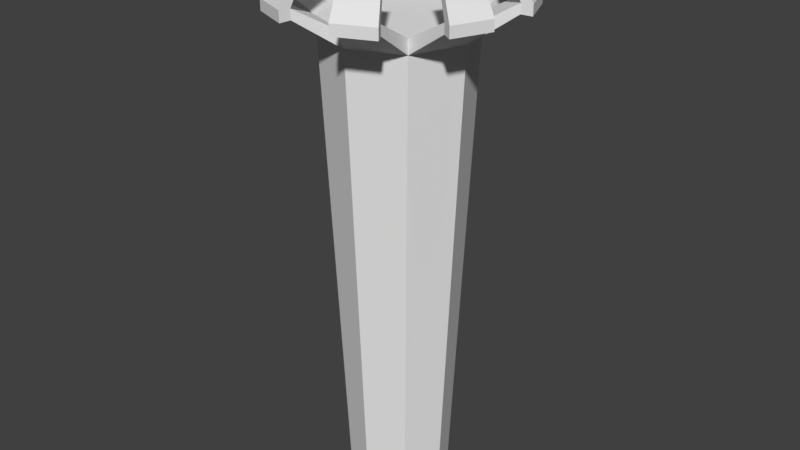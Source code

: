 # Source: FuelContainerGripEdition.blend  (saved by Blender 2.77.0; exported with 4.5.12 LTS)
import bpy
from mathutils import Matrix  # noqa: F401  (used for matrix-valued properties, if any)

bpy.ops.wm.read_factory_settings(use_empty=True)
scene = bpy.context.scene
scene.name = 'Scene'

# ---- collections
col_collection_1 = bpy.data.collections.new('Collection 1'); scene.collection.children.link(col_collection_1)

# ---- materials (node trees are filled in below, after node groups)
mat_material = bpy.data.materials.new('Material')
mat_material.alpha_threshold = 0.0
mat_material.use_transparent_shadow = False
mat_material.roughness = 0.5

# ---- material node trees

# ---- world
world_world = bpy.data.worlds.new('World'); scene.world = world_world
world_world.color = (0.05088, 0.05088, 0.05088)
world_world.use_sun_shadow = False
world_world.sun_shadow_jitter_overblur = 0.0
world_world.cycles.sampling_method = 'MANUAL'

# ---- meshes
me_cylinder_002 = bpy.data.meshes.new('Cylinder.002')
me_cylinder_002.from_pydata([(-1.341e-08, 0.525, -2.5), (0.0, 0.75, 2.5), (0.3712, 0.3712, -2.5), (0.5303, 0.5303, 2.5), (0.525, -2.071e-08, -2.5), (0.75, -3.278e-08, 2.5), (0.3712, -0.3712, -2.5), (0.5303, -0.5303, 2.5), (-5.931e-08, -0.525, -2.5), (-6.557e-08, -0.75, 2.5), (-0.3712, -0.3712, -2.5), (-0.525, 8.496e-09, -2.5), (-0.75, 8.944e-09, 2.5), (-0.3712, 0.3712, -2.5), (-0.5303, 0.5303, 2.5), (0.0, 0.75, 2.35), (0.5303, 0.5303, 2.35), (0.75, -3.278e-08, 2.35), (0.5303, -0.5303, 2.35), (-6.557e-08, -0.75, 2.35), (-0.75, 8.944e-09, 2.35), (-0.5303, 0.5303, 2.35), (-0.5303, -0.5303, 2.5), (-0.5303, -0.5303, 2.35), (-1.113, -0.2545, 2.737), (-0.9669, -0.6071, 2.737), (-0.9669, -0.6071, 2.637), (-1.113, -0.2545, 2.637), (-0.6071, -0.9669, 2.737), (-0.2545, -1.113, 2.737), (-0.2545, -1.113, 2.637), (-0.6071, -0.9669, 2.637), (0.2545, -1.113, 2.737), (0.6071, -0.9669, 2.737), (0.6071, -0.9669, 2.637), (0.2545, -1.113, 2.637), (0.9669, -0.6071, 2.737), (1.113, -0.2545, 2.737), (1.113, -0.2545, 2.637), (0.9669, -0.6071, 2.637), (1.113, 0.2545, 2.737), (0.9669, 0.6071, 2.737), (0.9669, 0.6071, 2.637), (1.113, 0.2545, 2.637), (0.6071, 0.9669, 2.737), (0.2545, 1.113, 2.737), (0.2545, 1.113, 2.637), (0.6071, 0.9669, 2.637), (-0.2545, 1.113, 2.637), (-0.2545, 1.113, 2.737), (-0.6071, 0.9669, 2.737), (-0.6071, 0.9669, 2.637), (-0.9669, 0.6071, 2.737), (-1.113, 0.2545, 2.737), (-1.113, 0.2545, 2.637), (-0.9669, 0.6071, 2.637), (-1.224, -0.2799, 2.742), (-1.064, -0.6678, 2.742), (-1.064, -0.6678, 2.632), (-1.224, -0.2799, 2.632), (-0.6678, -1.064, 2.742), (-0.2799, -1.224, 2.742), (-0.2799, -1.224, 2.632), (-0.6678, -1.064, 2.632), (0.2799, -1.224, 2.742), (0.6678, -1.064, 2.742), (0.6678, -1.064, 2.632), (0.2799, -1.224, 2.632), (1.064, -0.6678, 2.742), (1.224, -0.2799, 2.742), (1.224, -0.2799, 2.632), (1.064, -0.6678, 2.632), (1.224, 0.2799, 2.742), (1.064, 0.6678, 2.742), (1.064, 0.6678, 2.632), (1.224, 0.2799, 2.632), (0.6678, 1.064, 2.742), (0.2799, 1.224, 2.742), (0.2799, 1.224, 2.632), (0.6678, 1.064, 2.632), (-0.2799, 1.224, 2.632), (-0.2799, 1.224, 2.742), (-0.6678, 1.064, 2.742), (-0.6678, 1.064, 2.632), (-1.064, 0.6678, 2.742), (-1.224, 0.2799, 2.742), (-1.224, 0.2799, 2.632), (-1.064, 0.6678, 2.632), (-0.8614, -0.1969, 3.238), (-0.7484, -0.4699, 3.238), (-0.4699, -0.7484, 3.238), (-0.1969, -0.8614, 3.238), (0.1969, -0.8614, 3.238), (0.4699, -0.7484, 3.238), (0.7484, -0.4699, 3.238), (0.8614, -0.1969, 3.238), (0.8614, 0.1969, 3.238), (0.7484, 0.4699, 3.238), (0.4699, 0.7484, 3.238), (0.1969, 0.8614, 3.238), (-0.1969, 0.8614, 3.238), (-0.4699, 0.7484, 3.238), (-0.7484, 0.4699, 3.238), (-0.8614, 0.1969, 3.238), (-0.9476, -0.2166, 3.242), (-0.8232, -0.5169, 3.242), (-0.5169, -0.8232, 3.242), (-0.2166, -0.9476, 3.242), (0.2166, -0.9476, 3.242), (0.5169, -0.8232, 3.242), (0.8232, -0.5169, 3.242), (0.9476, -0.2166, 3.242), (0.9476, 0.2166, 3.242), (0.8232, 0.5169, 3.242), (0.5169, 0.8232, 3.242), (0.2166, 0.9476, 3.242), (-0.2166, 0.9476, 3.242), (-0.5169, 0.8232, 3.242), (-0.8232, 0.5169, 3.242), (-0.9476, 0.2166, 3.242)], [], [(3, 16, 47, 44), (3, 5, 40, 41), (7, 18, 39, 36), (7, 9, 32, 33), (22, 23, 31, 28), (3, 1, 14, 12, 22, 9, 7, 5), (21, 20, 54, 55), (21, 14, 50, 51), (0, 2, 4, 6, 8, 10, 11, 13), (13, 21, 15, 0), (11, 20, 21, 13), (10, 23, 20, 11), (8, 19, 23, 10), (6, 18, 19, 8), (4, 17, 18, 6), (2, 16, 17, 4), (0, 15, 16, 2), (12, 20, 27, 24), (52, 84, 118, 102), (22, 12, 24, 25), (20, 23, 26, 27), (23, 22, 25, 26), (28, 31, 63, 60), (9, 22, 28, 29), (19, 9, 29, 30), (23, 19, 30, 31), (51, 50, 82, 83), (18, 7, 33, 34), (19, 18, 34, 35), (9, 19, 35, 32), (30, 29, 61, 62), (5, 7, 36, 37), (17, 5, 37, 38), (18, 17, 38, 39), (37, 36, 94, 95), (17, 16, 42, 43), (16, 3, 41, 42), (5, 17, 43, 40), (43, 42, 74, 75), (1, 3, 44, 45), (16, 15, 46, 47), (15, 1, 45, 46), (56, 57, 105, 104), (14, 1, 49, 50), (15, 21, 51, 48), (1, 15, 48, 49), (49, 48, 80, 81), (12, 14, 52, 53), (14, 21, 55, 52), (20, 12, 53, 54), (58, 57, 56, 59), (62, 61, 60, 63), (66, 65, 64, 67), (70, 69, 68, 71), (74, 73, 72, 75), (78, 77, 76, 79), (83, 82, 81, 80), (86, 85, 84, 87), (48, 51, 83, 80), (31, 30, 62, 63), (38, 37, 69, 70), (36, 39, 71, 68), (68, 69, 111, 110), (50, 49, 100, 101), (39, 38, 70, 71), (46, 45, 77, 78), (26, 25, 57, 58), (44, 47, 79, 76), (24, 27, 59, 56), (81, 82, 117, 116), (82, 50, 101, 117), (47, 46, 78, 79), (27, 26, 58, 59), (54, 53, 85, 86), (34, 33, 65, 66), (52, 55, 87, 84), (32, 35, 67, 64), (29, 28, 90, 91), (55, 54, 86, 87), (35, 34, 66, 67), (42, 41, 73, 74), (40, 43, 75, 72), (95, 94, 110, 111), (101, 100, 116, 117), (91, 90, 106, 107), (99, 98, 114, 115), (89, 88, 104, 105), (103, 102, 118, 119), (93, 92, 108, 109), (97, 96, 112, 113), (84, 85, 119, 118), (85, 53, 103, 119), (36, 68, 110, 94), (32, 64, 108, 92), (72, 73, 113, 112), (69, 37, 95, 111), (45, 44, 98, 99), (25, 24, 88, 89), (65, 33, 93, 109), (60, 61, 107, 106), (53, 52, 102, 103), (33, 32, 92, 93), (44, 76, 114, 98), (49, 81, 116, 100), (76, 77, 115, 114), (77, 45, 99, 115), (28, 60, 106, 90), (24, 56, 104, 88), (64, 65, 109, 108), (61, 29, 91, 107), (41, 40, 96, 97), (40, 72, 112, 96), (57, 25, 89, 105), (73, 41, 97, 113)])
_uv = me_cylinder_002.uv_layers.new(name='UVMap')
_uv.uv.foreach_set('vector', [0.1783, 0.907, 0.1978, 0.8922, 0.1978, 0.9685, 0.1848, 0.9783, 0.8125, 0.2283, 0.8125, 0.1355, 0.8832, 0.151, 0.8832, 0.2127, 0.8635, 0.7197, 0.883, 0.705, 0.883, 0.7812, 0.87, 0.791, 0.7461, 0.06992, 0.6523, 0.06992, 0.668, 1.926e-08, 0.7304, 0.0, 0.8635, 0.6337, 0.883, 0.6189, 0.883, 0.6951, 0.87, 0.705, 0.8125, 0.2283, 0.7461, 0.2938, 0.6523, 0.2938, 0.5859, 0.2283, 0.5859, 0.1355, 0.6523, 0.06992, 0.7461, 0.06992, 0.8125, 0.1355, 0.08916, 0.7837, 0.08916, 0.8765, 0.0184, 0.8609, 0.0184, 0.7992, 0.863, 0.3638, 0.8687, 0.3873, 0.8091, 0.441, 0.8053, 0.4253, 0.5934, 0.5205, 0.547, 0.4746, 0.547, 0.4097, 0.5934, 0.3638, 0.6591, 0.3638, 0.7056, 0.4097, 0.7056, 0.4746, 0.6591, 0.5205, 0.8973, 0.7837, 0.8832, 0.0, 0.9771, 3.852e-08, 0.963, 0.7837, 0.4668, 0.7837, 0.4806, 0.0, 0.547, 2.396e-05, 0.5132, 0.7837, 0.4011, 0.7837, 0.3868, 2.404e-05, 0.4806, 0.0, 0.4668, 0.7837, 0.1461, 0.7837, 0.1602, 0.0, 0.2266, 4.095e-05, 0.1926, 0.7837, 0.08044, 0.7837, 0.06636, 0.0, 0.1602, 0.0, 0.1461, 0.7837, 0.03399, 0.7837, 0.0, 4.087e-05, 0.06636, 0.0, 0.08044, 0.7837, 0.3068, 0.7837, 0.2929, 0.0, 0.3868, 2.396e-05, 0.3725, 0.7837, 0.2604, 0.7837, 0.2266, 2.396e-05, 0.2929, 0.0, 0.3068, 0.7837, 0.7949, 0.647, 0.7891, 0.6706, 0.7314, 0.609, 0.7352, 0.5934, 0.9917, 0.08759, 0.9771, 0.09181, 0.9858, 0.003267, 0.9971, 0.0, 0.4057, 0.8765, 0.4057, 0.9692, 0.335, 0.9537, 0.335, 0.892, 0.7133, 0.9134, 0.7133, 0.8207, 0.784, 0.8362, 0.784, 0.8979, 0.6253, 0.5205, 0.6301, 0.5443, 0.5684, 0.5956, 0.5652, 0.5798, 0.4719, 0.964, 0.4773, 0.9792, 0.4632, 0.985, 0.4572, 0.9683, 0.6523, 0.06992, 0.5859, 0.1355, 0.547, 0.07508, 0.5911, 0.03147, 0.9771, 0.1946, 0.9965, 0.2094, 0.99, 0.2806, 0.9771, 0.2708, 0.8916, 0.8207, 0.8916, 0.9134, 0.8209, 0.8979, 0.8209, 0.8362, 0.8053, 0.4253, 0.8091, 0.441, 0.7914, 0.446, 0.7872, 0.4288, 0.7044, 0.6702, 0.7101, 0.6937, 0.6505, 0.7474, 0.6467, 0.7317, 0.2266, 0.8765, 0.2266, 0.7837, 0.2973, 0.7992, 0.2973, 0.8609, 0.7872, 0.4903, 0.7814, 0.5139, 0.7237, 0.4523, 0.7275, 0.4366, 0.2598, 0.9929, 0.2666, 0.9783, 0.2808, 0.9839, 0.2732, 1.0, 0.8125, 0.1355, 0.7461, 0.06992, 0.8073, 0.03147, 0.8514, 0.07508, 0.9965, 0.3667, 0.9771, 0.3519, 0.9836, 0.2806, 0.9965, 0.2905, 0.1783, 0.7837, 0.1783, 0.8765, 0.1076, 0.8609, 0.1076, 0.7992, 0.9317, 0.9226, 0.8916, 0.9042, 0.9039, 0.8207, 0.9349, 0.8349, 0.494, 0.7837, 0.494, 0.8765, 0.4233, 0.8609, 0.4233, 0.7992, 0.7085, 0.5205, 0.7133, 0.5443, 0.6516, 0.5956, 0.6483, 0.5798, 0.6286, 0.7967, 0.6228, 0.8203, 0.5651, 0.7587, 0.5689, 0.743, 0.4233, 0.7992, 0.4233, 0.8609, 0.4049, 0.864, 0.4049, 0.7962, 0.7461, 0.2938, 0.8125, 0.2283, 0.8514, 0.2887, 0.8073, 0.3323, 0.6362, 0.8203, 0.6362, 0.913, 0.5654, 0.8975, 0.5654, 0.8358, 0.8635, 0.5205, 0.883, 0.5353, 0.8764, 0.6066, 0.8635, 0.5967, 0.8635, 0.6996, 0.7949, 0.6996, 0.8026, 0.6189, 0.8558, 0.6189, 0.6523, 0.2938, 0.7461, 0.2938, 0.7304, 0.3638, 0.668, 0.3638, 0.4049, 0.7837, 0.4049, 0.8765, 0.3341, 0.8609, 0.3341, 0.7992, 0.7949, 0.7971, 0.7891, 0.8207, 0.7314, 0.7591, 0.7352, 0.7435, 0.7352, 0.7435, 0.7314, 0.7591, 0.7133, 0.7556, 0.7175, 0.7384, 0.5859, 0.2283, 0.6523, 0.2938, 0.5911, 0.3323, 0.547, 0.2887, 0.9771, 0.1233, 0.9965, 0.1085, 0.9965, 0.1848, 0.9836, 0.1946, 0.2172, 0.9783, 0.1978, 0.9635, 0.2043, 0.8922, 0.2172, 0.9021, 0.7949, 0.7173, 0.7949, 0.6996, 0.8635, 0.6996, 0.8635, 0.7173, 0.5456, 0.7962, 0.5409, 0.8133, 0.494, 0.8008, 0.4987, 0.7837, 0.7949, 0.8157, 0.7949, 0.798, 0.8635, 0.798, 0.8635, 0.8157, 0.004674, 0.9909, 0.0, 0.9738, 0.04685, 0.9613, 0.05153, 0.9784, 0.7949, 0.6189, 0.7949, 0.6012, 0.8635, 0.6012, 0.8635, 0.6189, 0.0562, 0.9909, 0.05153, 0.9738, 0.09838, 0.9613, 0.1031, 0.9784, 0.6362, 0.9187, 0.6362, 0.9009, 0.7048, 0.9009, 0.7048, 0.9187, 0.4104, 0.9909, 0.4057, 0.9738, 0.4526, 0.9613, 0.4572, 0.9784, 0.3341, 0.7992, 0.3341, 0.8609, 0.3157, 0.864, 0.3157, 0.7962, 0.8209, 0.8362, 0.8209, 0.8979, 0.8024, 0.901, 0.8024, 0.8331, 0.9248, 0.9372, 0.9317, 0.9226, 0.9458, 0.9282, 0.9383, 0.9442, 0.1929, 0.8713, 0.1983, 0.8865, 0.1842, 0.8922, 0.1783, 0.8755, 0.04685, 0.9613, 0.0, 0.9738, 0.01526, 0.8862, 0.05153, 0.8765, 0.5456, 0.9791, 0.4832, 0.9791, 0.4902, 0.8982, 0.5385, 0.8982, 0.1076, 0.7992, 0.1076, 0.8609, 0.08916, 0.864, 0.08916, 0.7962, 0.979, 0.9372, 0.9859, 0.9226, 1.0, 0.9282, 0.9925, 0.9442, 0.5652, 0.5798, 0.5684, 0.5956, 0.5505, 0.6, 0.547, 0.5826, 0.213, 0.8713, 0.2184, 0.8865, 0.2043, 0.8922, 0.1983, 0.8755, 0.7352, 0.5934, 0.7314, 0.609, 0.7133, 0.6056, 0.7175, 0.5883, 0.7048, 0.9009, 0.6362, 0.9009, 0.6439, 0.8203, 0.697, 0.8203, 0.7914, 0.446, 0.8091, 0.441, 0.8687, 0.5099, 0.8551, 0.5139, 0.5654, 0.8358, 0.5654, 0.8975, 0.547, 0.9006, 0.547, 0.8327, 0.784, 0.8979, 0.784, 0.8362, 0.8024, 0.8331, 0.8024, 0.901, 0.314, 0.9929, 0.3208, 0.9783, 0.335, 0.9839, 0.3274, 1.0, 0.6467, 0.7317, 0.6505, 0.7474, 0.6328, 0.7525, 0.6286, 0.7352, 0.9917, 0.08759, 0.9971, 0.1028, 0.983, 0.1085, 0.9771, 0.09181, 0.7275, 0.4366, 0.7237, 0.4523, 0.7056, 0.4488, 0.7098, 0.4316, 0.2666, 0.9783, 0.2266, 0.96, 0.2388, 0.8765, 0.2698, 0.8906, 0.0184, 0.7992, 0.0184, 0.8609, 0.0, 0.864, 0.0, 0.7962, 0.2973, 0.8609, 0.2973, 0.7992, 0.3157, 0.7962, 0.3157, 0.864, 0.6483, 0.5798, 0.6516, 0.5956, 0.6337, 0.6, 0.6301, 0.5826, 0.5689, 0.743, 0.5651, 0.7587, 0.547, 0.7552, 0.5512, 0.738, 0.6094, 0.9631, 0.6094, 0.9154, 0.6236, 0.913, 0.6236, 0.9655, 0.8042, 0.9636, 0.8042, 0.9158, 0.8184, 0.9134, 0.8184, 0.9659, 0.8184, 0.9636, 0.8184, 0.9158, 0.8327, 0.9134, 0.8327, 0.9659, 0.8469, 0.9158, 0.8469, 0.9636, 0.8327, 0.9659, 0.8327, 0.9134, 0.8687, 0.4139, 0.8687, 0.3662, 0.883, 0.3638, 0.883, 0.4163, 0.7899, 0.9636, 0.7899, 0.9158, 0.8042, 0.9134, 0.8042, 0.9659, 0.7757, 0.9636, 0.7757, 0.9158, 0.7899, 0.9134, 0.7899, 0.9659, 0.883, 0.4187, 0.883, 0.4664, 0.8687, 0.4688, 0.8687, 0.4163, 0.4526, 0.9613, 0.4057, 0.9738, 0.421, 0.8861, 0.4572, 0.8765, 0.335, 0.9839, 0.3208, 0.9783, 0.324, 0.8906, 0.335, 0.895, 0.1929, 0.8713, 0.1783, 0.8755, 0.187, 0.787, 0.1983, 0.7837, 0.7275, 0.4366, 0.7098, 0.4316, 0.7735, 0.3638, 0.7872, 0.3677, 0.8635, 0.6012, 0.7949, 0.6012, 0.8026, 0.5205, 0.8558, 0.5205, 0.9458, 0.9282, 0.9317, 0.9226, 0.9349, 0.8349, 0.9458, 0.8392, 0.9859, 0.9226, 0.9458, 0.9042, 0.9581, 0.8207, 0.989, 0.8349, 0.1031, 0.8765, 0.1655, 0.8765, 0.1584, 0.9574, 0.1101, 0.9574, 0.6328, 0.7525, 0.6505, 0.7474, 0.7101, 0.8164, 0.6965, 0.8203, 0.494, 0.8008, 0.5409, 0.8133, 0.5456, 0.8982, 0.5093, 0.8885, 0.3208, 0.9783, 0.2808, 0.96, 0.293, 0.8765, 0.324, 0.8906, 0.6094, 0.9939, 0.547, 0.9939, 0.554, 0.913, 0.6023, 0.913, 0.213, 0.8713, 0.1983, 0.8755, 0.207, 0.787, 0.2184, 0.7837, 0.7352, 0.7435, 0.7175, 0.7384, 0.7812, 0.6706, 0.7949, 0.6745, 0.09838, 0.9613, 0.05153, 0.9738, 0.06679, 0.8862, 0.1031, 0.8765, 1.0, 0.9282, 0.9859, 0.9226, 0.989, 0.8349, 1.0, 0.8392, 0.4719, 0.964, 0.4572, 0.9683, 0.4659, 0.8797, 0.4773, 0.8765, 0.7352, 0.5934, 0.7175, 0.5883, 0.7812, 0.5205, 0.7949, 0.5244, 0.8635, 0.798, 0.7949, 0.798, 0.8026, 0.7173, 0.8558, 0.7173, 0.2808, 0.9839, 0.2666, 0.9783, 0.2698, 0.8906, 0.2808, 0.895, 0.7757, 0.9943, 0.7133, 0.9943, 0.7203, 0.9134, 0.7686, 0.9134, 0.5689, 0.743, 0.5512, 0.738, 0.6149, 0.6702, 0.6286, 0.6741, 0.5505, 0.6, 0.5684, 0.5956, 0.6253, 0.6668, 0.6115, 0.6702, 0.6337, 0.6, 0.6516, 0.5956, 0.7085, 0.6668, 0.6946, 0.6702])
me_cylinder_002.materials.append(mat_material)
me_cylinder_002.use_remesh_preserve_volume = False
me_cylinder_002.use_remesh_preserve_attributes = False
me_cylinder_002.use_mirror_vertex_groups = False
me_cylinder_002.update()
me_plane = bpy.data.meshes.new('Plane')
me_plane.from_pydata([], [], [])
me_plane.use_remesh_preserve_volume = False
me_plane.use_remesh_preserve_attributes = False
me_plane.use_mirror_vertex_groups = False
me_plane.update()
me_cone = bpy.data.meshes.new('Cone')
me_cone.from_pydata([], [], [])
me_cone.use_remesh_preserve_volume = False
me_cone.use_remesh_preserve_attributes = False
me_cone.use_mirror_vertex_groups = False
me_cone.update()

# ---- objects
ob_cylinder_001 = bpy.data.objects.new('Cylinder.001', me_cylinder_002)
ob_plane = bpy.data.objects.new('Plane', me_plane)
ob_cone = bpy.data.objects.new('Cone', me_cone)

# ---- transforms, parenting, visibility, modifiers, constraints
ob_cylinder_001.location = (0.0, 0.0, 0.0)
ob_cylinder_001.lineart.crease_threshold = 0.0
ob_plane.location = (0.0, 0.0, 0.0)
ob_plane.rotation_euler = (1.571, -0.0, 0.0)
ob_plane.lineart.crease_threshold = 0.0
ob_cone.location = (0.0, 0.0, 0.0)
ob_cone.lineart.crease_threshold = 0.0

# ---- collection membership
col_collection_1.objects.link(ob_cylinder_001)
col_collection_1.objects.link(ob_plane)
col_collection_1.objects.link(ob_cone)

# ---- scene / render settings (as saved in the file)
scene.frame_start = 1; scene.frame_end = 250; scene.frame_set(1)
scene.render.engine = 'BLENDER_EEVEE_NEXT'
scene.render.resolution_percentage = 50
scene.render.dither_intensity = 0.0
scene.cycles.use_denoising = False
scene.cycles.samples = 128
scene.cycles.sampling_pattern = 'TABULATED_SOBOL'
scene.cycles.light_sampling_threshold = 0.0
scene.cycles.use_adaptive_sampling = False
scene.cycles.use_light_tree = False
scene.cycles.blur_glossy = 0.0
scene.cycles.sample_clamp_indirect = 0.0
scene.view_settings.view_transform = 'Standard'
bpy.context.view_layer.update()

# ---- added for rendering (the .blend has no active camera and no usable light): camera, sun
cam_auto = bpy.data.cameras.new('AutoCamera')
cam_auto.lens = 50.0
cam_auto.sensor_width = 36.0
cam_auto.clip_end = 1000.0
ob_auto_camera = bpy.data.objects.new('AutoCamera', cam_auto)
scene.collection.objects.link(ob_auto_camera)
ob_auto_camera.location = (6.20362, -7.44434, 5.33367)
ob_auto_camera.rotation_euler = (1.09748, -7.21219e-08, 0.694738)
scene.camera = ob_auto_camera
light_auto_sun = bpy.data.lights.new('AutoSun', 'SUN')
light_auto_sun.energy = 3.0
light_auto_sun.angle = 0.0523599
ob_auto_sun = bpy.data.objects.new('AutoSun', light_auto_sun)
scene.collection.objects.link(ob_auto_sun)
ob_auto_sun.rotation_euler = (0.872665, 0.174533, 0.523599)
bpy.context.view_layer.update()
